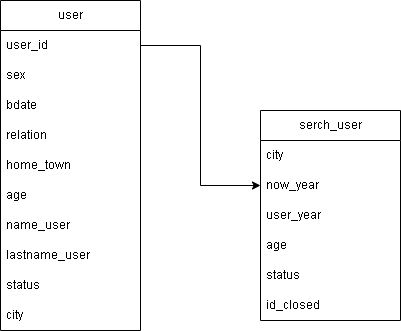

The diagram above was exported from draw.io. Its source (the exported page's mxGraphModel, read from the mxfile embedded in the PNG):
<mxGraphModel dx="832" dy="479" grid="1" gridSize="10" guides="1" tooltips="1" connect="1" arrows="1" fold="1" page="1" pageScale="1" pageWidth="827" pageHeight="1169" math="0" shadow="0">
  <root>
    <mxCell id="0" />
    <mxCell id="1" parent="0" />
    <mxCell id="qF-STD0dx48qHE6bj8C9-1" value="user" style="swimlane;fontStyle=0;childLayout=stackLayout;horizontal=1;startSize=30;horizontalStack=0;resizeParent=1;resizeParentMax=0;resizeLast=0;collapsible=1;marginBottom=0;whiteSpace=wrap;html=1;" vertex="1" parent="1">
      <mxGeometry x="80" y="80" width="140" height="330" as="geometry" />
    </mxCell>
    <mxCell id="qF-STD0dx48qHE6bj8C9-2" value="user_id" style="text;strokeColor=none;fillColor=none;align=left;verticalAlign=middle;spacingLeft=4;spacingRight=4;overflow=hidden;points=[[0,0.5],[1,0.5]];portConstraint=eastwest;rotatable=0;whiteSpace=wrap;html=1;" vertex="1" parent="qF-STD0dx48qHE6bj8C9-1">
      <mxGeometry y="30" width="140" height="30" as="geometry" />
    </mxCell>
    <mxCell id="qF-STD0dx48qHE6bj8C9-4" value="sex" style="text;strokeColor=none;fillColor=none;align=left;verticalAlign=middle;spacingLeft=4;spacingRight=4;overflow=hidden;points=[[0,0.5],[1,0.5]];portConstraint=eastwest;rotatable=0;whiteSpace=wrap;html=1;" vertex="1" parent="qF-STD0dx48qHE6bj8C9-1">
      <mxGeometry y="60" width="140" height="30" as="geometry" />
    </mxCell>
    <mxCell id="qF-STD0dx48qHE6bj8C9-3" value="bdate" style="text;strokeColor=none;fillColor=none;align=left;verticalAlign=middle;spacingLeft=4;spacingRight=4;overflow=hidden;points=[[0,0.5],[1,0.5]];portConstraint=eastwest;rotatable=0;whiteSpace=wrap;html=1;" vertex="1" parent="qF-STD0dx48qHE6bj8C9-1">
      <mxGeometry y="90" width="140" height="30" as="geometry" />
    </mxCell>
    <mxCell id="qF-STD0dx48qHE6bj8C9-5" value="relation" style="text;strokeColor=none;fillColor=none;align=left;verticalAlign=middle;spacingLeft=4;spacingRight=4;overflow=hidden;points=[[0,0.5],[1,0.5]];portConstraint=eastwest;rotatable=0;whiteSpace=wrap;html=1;" vertex="1" parent="qF-STD0dx48qHE6bj8C9-1">
      <mxGeometry y="120" width="140" height="30" as="geometry" />
    </mxCell>
    <mxCell id="qF-STD0dx48qHE6bj8C9-6" value="home_town" style="text;strokeColor=none;fillColor=none;align=left;verticalAlign=middle;spacingLeft=4;spacingRight=4;overflow=hidden;points=[[0,0.5],[1,0.5]];portConstraint=eastwest;rotatable=0;whiteSpace=wrap;html=1;" vertex="1" parent="qF-STD0dx48qHE6bj8C9-1">
      <mxGeometry y="150" width="140" height="30" as="geometry" />
    </mxCell>
    <mxCell id="qF-STD0dx48qHE6bj8C9-7" value="age" style="text;strokeColor=none;fillColor=none;align=left;verticalAlign=middle;spacingLeft=4;spacingRight=4;overflow=hidden;points=[[0,0.5],[1,0.5]];portConstraint=eastwest;rotatable=0;whiteSpace=wrap;html=1;" vertex="1" parent="qF-STD0dx48qHE6bj8C9-1">
      <mxGeometry y="180" width="140" height="30" as="geometry" />
    </mxCell>
    <mxCell id="qF-STD0dx48qHE6bj8C9-8" value="name_user" style="text;strokeColor=none;fillColor=none;align=left;verticalAlign=middle;spacingLeft=4;spacingRight=4;overflow=hidden;points=[[0,0.5],[1,0.5]];portConstraint=eastwest;rotatable=0;whiteSpace=wrap;html=1;" vertex="1" parent="qF-STD0dx48qHE6bj8C9-1">
      <mxGeometry y="210" width="140" height="30" as="geometry" />
    </mxCell>
    <mxCell id="qF-STD0dx48qHE6bj8C9-9" value="lastname_user" style="text;strokeColor=none;fillColor=none;align=left;verticalAlign=middle;spacingLeft=4;spacingRight=4;overflow=hidden;points=[[0,0.5],[1,0.5]];portConstraint=eastwest;rotatable=0;whiteSpace=wrap;html=1;" vertex="1" parent="qF-STD0dx48qHE6bj8C9-1">
      <mxGeometry y="240" width="140" height="30" as="geometry" />
    </mxCell>
    <mxCell id="qF-STD0dx48qHE6bj8C9-10" value="status" style="text;strokeColor=none;fillColor=none;align=left;verticalAlign=middle;spacingLeft=4;spacingRight=4;overflow=hidden;points=[[0,0.5],[1,0.5]];portConstraint=eastwest;rotatable=0;whiteSpace=wrap;html=1;" vertex="1" parent="qF-STD0dx48qHE6bj8C9-1">
      <mxGeometry y="270" width="140" height="30" as="geometry" />
    </mxCell>
    <mxCell id="qF-STD0dx48qHE6bj8C9-11" value="city" style="text;strokeColor=none;fillColor=none;align=left;verticalAlign=middle;spacingLeft=4;spacingRight=4;overflow=hidden;points=[[0,0.5],[1,0.5]];portConstraint=eastwest;rotatable=0;whiteSpace=wrap;html=1;" vertex="1" parent="qF-STD0dx48qHE6bj8C9-1">
      <mxGeometry y="300" width="140" height="30" as="geometry" />
    </mxCell>
    <mxCell id="qF-STD0dx48qHE6bj8C9-12" value="serch_user" style="swimlane;fontStyle=0;childLayout=stackLayout;horizontal=1;startSize=30;horizontalStack=0;resizeParent=1;resizeParentMax=0;resizeLast=0;collapsible=1;marginBottom=0;whiteSpace=wrap;html=1;" vertex="1" parent="1">
      <mxGeometry x="340" y="190" width="140" height="210" as="geometry" />
    </mxCell>
    <mxCell id="qF-STD0dx48qHE6bj8C9-13" value="city" style="text;strokeColor=none;fillColor=none;align=left;verticalAlign=middle;spacingLeft=4;spacingRight=4;overflow=hidden;points=[[0,0.5],[1,0.5]];portConstraint=eastwest;rotatable=0;whiteSpace=wrap;html=1;" vertex="1" parent="qF-STD0dx48qHE6bj8C9-12">
      <mxGeometry y="30" width="140" height="30" as="geometry" />
    </mxCell>
    <mxCell id="qF-STD0dx48qHE6bj8C9-14" value="now_year" style="text;strokeColor=none;fillColor=none;align=left;verticalAlign=middle;spacingLeft=4;spacingRight=4;overflow=hidden;points=[[0,0.5],[1,0.5]];portConstraint=eastwest;rotatable=0;whiteSpace=wrap;html=1;" vertex="1" parent="qF-STD0dx48qHE6bj8C9-12">
      <mxGeometry y="60" width="140" height="30" as="geometry" />
    </mxCell>
    <mxCell id="qF-STD0dx48qHE6bj8C9-15" value="user_year" style="text;strokeColor=none;fillColor=none;align=left;verticalAlign=middle;spacingLeft=4;spacingRight=4;overflow=hidden;points=[[0,0.5],[1,0.5]];portConstraint=eastwest;rotatable=0;whiteSpace=wrap;html=1;" vertex="1" parent="qF-STD0dx48qHE6bj8C9-12">
      <mxGeometry y="90" width="140" height="30" as="geometry" />
    </mxCell>
    <mxCell id="qF-STD0dx48qHE6bj8C9-16" value="age" style="text;strokeColor=none;fillColor=none;align=left;verticalAlign=middle;spacingLeft=4;spacingRight=4;overflow=hidden;points=[[0,0.5],[1,0.5]];portConstraint=eastwest;rotatable=0;whiteSpace=wrap;html=1;" vertex="1" parent="qF-STD0dx48qHE6bj8C9-12">
      <mxGeometry y="120" width="140" height="30" as="geometry" />
    </mxCell>
    <mxCell id="qF-STD0dx48qHE6bj8C9-17" value="status" style="text;strokeColor=none;fillColor=none;align=left;verticalAlign=middle;spacingLeft=4;spacingRight=4;overflow=hidden;points=[[0,0.5],[1,0.5]];portConstraint=eastwest;rotatable=0;whiteSpace=wrap;html=1;" vertex="1" parent="qF-STD0dx48qHE6bj8C9-12">
      <mxGeometry y="150" width="140" height="30" as="geometry" />
    </mxCell>
    <mxCell id="qF-STD0dx48qHE6bj8C9-18" value="id_closed" style="text;strokeColor=none;fillColor=none;align=left;verticalAlign=middle;spacingLeft=4;spacingRight=4;overflow=hidden;points=[[0,0.5],[1,0.5]];portConstraint=eastwest;rotatable=0;whiteSpace=wrap;html=1;" vertex="1" parent="qF-STD0dx48qHE6bj8C9-12">
      <mxGeometry y="180" width="140" height="30" as="geometry" />
    </mxCell>
    <mxCell id="qF-STD0dx48qHE6bj8C9-20" style="edgeStyle=orthogonalEdgeStyle;rounded=0;orthogonalLoop=1;jettySize=auto;html=1;exitX=1;exitY=0.5;exitDx=0;exitDy=0;entryX=0;entryY=0.5;entryDx=0;entryDy=0;" edge="1" parent="1" source="qF-STD0dx48qHE6bj8C9-2" target="qF-STD0dx48qHE6bj8C9-14">
      <mxGeometry relative="1" as="geometry" />
    </mxCell>
  </root>
</mxGraphModel>